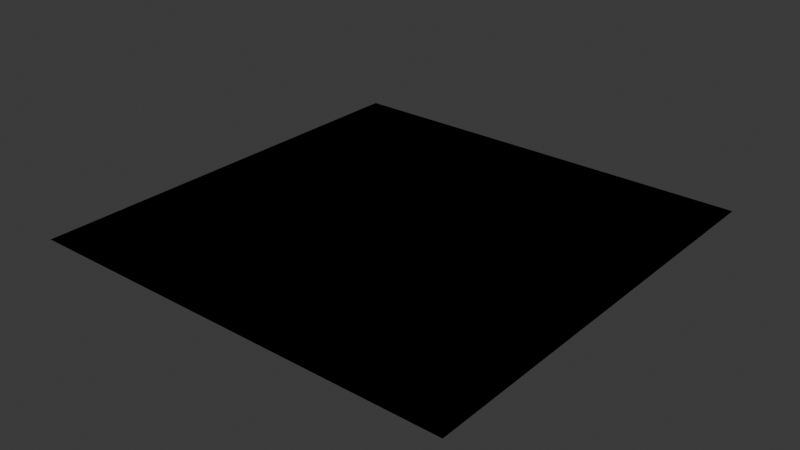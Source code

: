 # Source: assets.blend  (saved by Blender 4.4.32; exported with 4.5.12 LTS)
import bpy
from mathutils import Matrix  # noqa: F401  (used for matrix-valued properties, if any)

bpy.ops.wm.read_factory_settings(use_empty=True)
scene = bpy.context.scene
scene.name = 'Scene'

# ---- materials (node trees are filled in below, after node groups)
mat_material = bpy.data.materials.new('Material')

# ---- node groups
ng_ue_shader = bpy.data.node_groups.new('UE Shader', 'ShaderNodeTree')
_s = ng_ue_shader.interface.new_socket(name='BSDF', in_out='OUTPUT', socket_type='NodeSocketShader')
_s = ng_ue_shader.interface.new_socket(name='Disp', in_out='OUTPUT', socket_type='NodeSocketVector')
_s = ng_ue_shader.interface.new_socket(name='Col', in_out='INPUT', socket_type='NodeSocketColor')
_s.default_value = (0.5, 0.5, 0.5, 1.0)
_s = ng_ue_shader.interface.new_socket(name='ORM', in_out='INPUT', socket_type='NodeSocketColor')
_s.default_value = (0.8, 0.8, 0.8, 1.0)
_s = ng_ue_shader.interface.new_socket(name='Roughness', in_out='INPUT', socket_type='NodeSocketFloat')
_s.default_value = 1.0
_s.min_value = -1e+04
_s.max_value = 1e+04
_s = ng_ue_shader.interface.new_socket(name='Nor', in_out='INPUT', socket_type='NodeSocketColor')
_s.default_value = (0.8, 0.8, 0.8, 1.0)
_s = ng_ue_shader.interface.new_socket(name='DX/OPGL', in_out='INPUT', socket_type='NodeSocketBool')
_s = ng_ue_shader.interface.new_socket(name='OED', in_out='INPUT', socket_type='NodeSocketColor')
_s.default_value = (0.8, 0.8, 0.8, 1.0)
_s = ng_ue_shader.interface.new_socket(name='Disp Scale', in_out='INPUT', socket_type='NodeSocketFloat')
_s.default_value = 0.1
_s.min_value = 0.0
_s.max_value = 1000.0
_N = ng_ue_shader.nodes; _L = ng_ue_shader.links
n0 = _N.new('NodeGroupOutput'); n0.name = 'Group Output'; n0.location = (675, 0)
n1 = _N.new('NodeGroupInput'); n1.name = 'Group Input'; n1.location = (-880, 0)
n2 = _N.new('ShaderNodeBsdfPrincipled'); n2.name = 'Principled BSDF'; n2.location = (385, 130)
n2.inputs[3].default_value = 1.45
n2.inputs[13].default_value = 1.0
n3 = _N.new('ShaderNodeNormalMap'); n3.name = 'Normal Map'; n3.location = (135, -230)
n3.label = 'Normal/Map'
n4 = _N.new('ShaderNodeSeparateColor'); n4.name = 'Separate Color'; n4.location = (-385, -230)
n5 = _N.new('ShaderNodeCombineColor'); n5.name = 'Combine Color'; n5.location = (-45, -230)
n6 = _N.new('ShaderNodeInvert'); n6.name = 'Invert Color'; n6.location = (-205, -270)
n7 = _N.new('ShaderNodeSeparateColor'); n7.name = 'Separate Color.001'; n7.location = (-180, 80)
n8 = _N.new('ShaderNodeMix'); n8.name = 'Mix'; n8.location = (80, 260)
n8.data_type = 'RGBA'
n8.blend_type = 'MULTIPLY'
n8.inputs[0].default_value = 1.0
n9 = _N.new('ShaderNodeMath'); n9.name = 'Math'; n9.location = (80, 20)
n10 = _N.new('ShaderNodeDisplacement'); n10.name = 'Displacement'; n10.location = (480, -460)
n11 = _N.new('ShaderNodeSeparateColor'); n11.name = 'Separate Color.002'; n11.location = (-380, -460)
_L.new(n9.outputs[0], n2.inputs[2])
_L.new(n3.outputs[0], n2.inputs[5])
_L.new(n4.outputs[2], n5.inputs[2])
_L.new(n7.outputs[0], n8.inputs[7])
_L.new(n4.outputs[0], n5.inputs[0])
_L.new(n5.outputs[0], n3.inputs[1])
_L.new(n6.outputs[0], n5.inputs[1])
_L.new(n7.outputs[2], n2.inputs[1])
_L.new(n8.outputs[2], n2.inputs[0])
_L.new(n4.outputs[1], n6.inputs[1])
_L.new(n1.outputs[3], n4.inputs[0])
_L.new(n1.outputs[0], n8.inputs[6])
_L.new(n1.outputs[1], n7.inputs[0])
_L.new(n2.outputs[0], n0.inputs[0])
_L.new(n7.outputs[1], n9.inputs[0])
_L.new(n1.outputs[2], n9.inputs[1])
_L.new(n1.outputs[4], n6.inputs[0])
_L.new(n10.outputs[0], n0.inputs[1])
_L.new(n1.outputs[6], n10.inputs[2])
_L.new(n1.outputs[5], n11.inputs[0])
_L.new(n11.outputs[0], n2.inputs[4])
_L.new(n1.outputs[0], n2.inputs[27])
_L.new(n11.outputs[1], n2.inputs[28])
_L.new(n11.outputs[2], n10.inputs[0])
n0.is_active_output = True

# ---- material node trees
mat_material.use_nodes = True; mat_material.node_tree.nodes.clear()
_N = mat_material.node_tree.nodes; _L = mat_material.node_tree.links
n0 = _N.new('ShaderNodeGroup'); n0.name = 'Group'; n0.location = (-400, 460)
n0.node_tree = ng_ue_shader
n0.inputs[0].default_value = (0.5, 0.5, 0.5, 1.0)
n0.inputs[1].default_value = (0.8, 0.8, 0.8, 1.0)
n0.inputs[2].default_value = 1.0
n0.inputs[3].default_value = (0.8, 0.8, 0.8, 1.0)
n0.inputs[4].default_value = False
n0.inputs[5].default_value = (0.8, 0.8, 0.8, 1.0)
n0.inputs[6].default_value = 0.1

# ---- world
world_world = bpy.data.worlds.new('World'); scene.world = world_world
world_world.use_nodes = True; world_world.node_tree.nodes.clear()
_N = world_world.node_tree.nodes; _L = world_world.node_tree.links
n0 = _N.new('ShaderNodeOutputWorld'); n0.name = 'World Output'; n0.location = (300, 300)
n1 = _N.new('ShaderNodeBackground'); n1.name = 'Background'; n1.location = (10, 300)
n1.inputs[0].default_value = (0.05088, 0.05088, 0.05088, 1.0)
_L.new(n1.outputs[0], n0.inputs[0])
n0.is_active_output = True
world_world.color = (0.05088, 0.05088, 0.05088)
world_world.sun_shadow_jitter_overblur = 0.0

# ---- meshes
me_plane = bpy.data.meshes.new('Plane')
me_plane.from_pydata([(-1.0, -1.0, 0.0), (1.0, -1.0, 0.0), (-1.0, 1.0, 0.0), (1.0, 1.0, 0.0)], [], [(0, 1, 3, 2)])
_uv = me_plane.uv_layers.new(name='UVMap')
_uv.uv.foreach_set('vector', [0.0, 0.0, 1.0, 0.0, 1.0, 1.0, 0.0, 1.0])
me_plane.materials.append(mat_material)
me_plane.update()

# ---- objects
ob_plane = bpy.data.objects.new('Plane', me_plane)

# ---- transforms, parenting, visibility, modifiers, constraints
ob_plane.location = (0.0, 0.0, 0.0)

# ---- collection membership
scene.collection.objects.link(ob_plane)

# ---- scene / render settings (as saved in the file)
scene.frame_start = 1; scene.frame_end = 250; scene.frame_set(1)
scene.render.engine = 'BLENDER_EEVEE_NEXT'
scene.eevee.volumetric_tile_size = '2'
scene.eevee.volumetric_samples = 128
scene.eevee.use_volumetric_shadows = True
scene.eevee.gtao_quality = 0.5
scene.eevee.fast_gi_quality = 0.5
scene.eevee.fast_gi_step_count = 32
scene.eevee.fast_gi_resolution = '1'
scene.eevee.ray_tracing_options.resolution_scale = '1'
scene.eevee.ray_tracing_options.screen_trace_quality = 0.5
scene.eevee.use_raytracing = True
bpy.context.view_layer.update()

# ---- added for rendering (the .blend has no active camera and no usable light): camera, sun
cam_auto = bpy.data.cameras.new('AutoCamera')
cam_auto.lens = 50.0
cam_auto.sensor_width = 36.0
cam_auto.clip_end = 1000.0
ob_auto_camera = bpy.data.objects.new('AutoCamera', cam_auto)
scene.collection.objects.link(ob_auto_camera)
ob_auto_camera.location = (2.61693, -3.14032, 2.09354)
ob_auto_camera.rotation_euler = (1.09748, -7.21219e-08, 0.694738)
scene.camera = ob_auto_camera
light_auto_sun = bpy.data.lights.new('AutoSun', 'SUN')
light_auto_sun.energy = 3.0
light_auto_sun.angle = 0.0523599
ob_auto_sun = bpy.data.objects.new('AutoSun', light_auto_sun)
scene.collection.objects.link(ob_auto_sun)
ob_auto_sun.rotation_euler = (0.872665, 0.174533, 0.523599)
bpy.context.view_layer.update()
